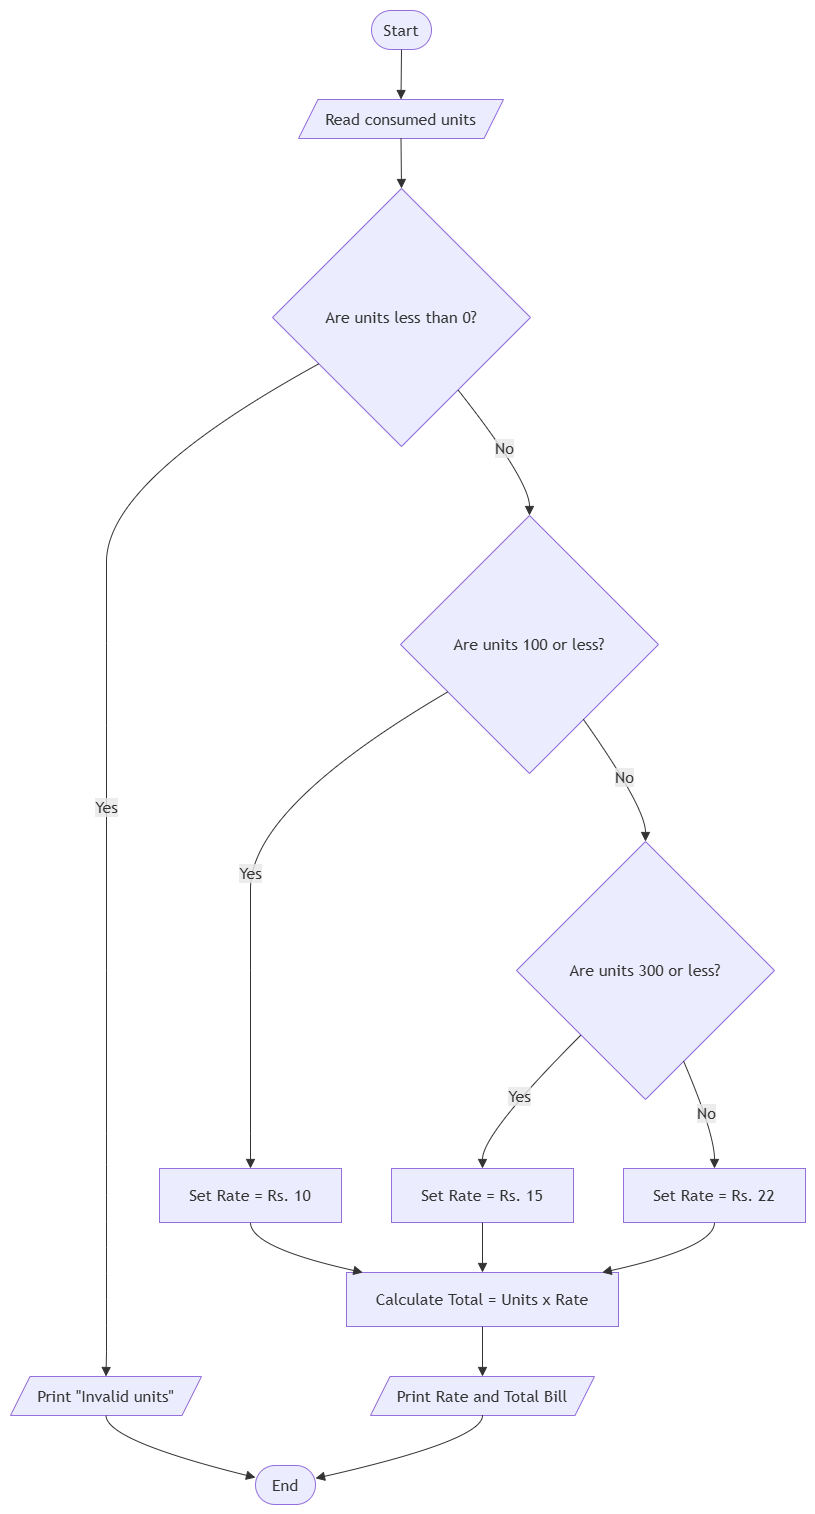

The diagram above was exported from draw.io. Its source (the exported page's mxGraphModel, read from the mxfile embedded in the PNG):
<mxGraphModel dx="1717" dy="1173" grid="1" gridSize="10" guides="1" tooltips="1" connect="1" arrows="1" fold="1" page="1" pageScale="1" pageWidth="850" pageHeight="1100" math="0" shadow="0">
  <root>
    <mxCell id="0" />
    <mxCell id="1" parent="0" />
    <UserObject label="" mermaidData="{&#10;  &quot;data&quot;: &quot;graph TD\n    Start([Start]) --&gt; Input[/Read consumed units/]\n    Input --&gt; CheckNegative{Are units less than 0?}\n    CheckNegative -- Yes --&gt; PrintInvalid[/Print \&quot;Invalid units\&quot;/]\n    PrintInvalid --&gt; Finish([End])\n\n    CheckNegative -- No --&gt; Check100{Are units 100 or less?}\n    Check100 -- Yes --&gt; Rate10[Set Rate = Rs. 10]\n    Check100 -- No --&gt; Check300{Are units 300 or less?}\n\n    Check300 -- Yes --&gt; Rate15[Set Rate = Rs. 15]\n    Check300 -- No --&gt; Rate22[Set Rate = Rs. 22]\n\n    Rate10 --&gt; Calculate[Calculate Total = Units x Rate]\n    Rate15 --&gt; Calculate\n    Rate22 --&gt; Calculate\n\n    Calculate --&gt; Output[/Print Rate and Total Bill/]\n    Output --&gt; Finish&quot;,&#10;  &quot;config&quot;: null&#10;}" id="_bpjEPBndpHSj1QxnJYU-18">
      <mxCell connectable="0" parent="1" style="group;transparentBounds=1;editIcon=1;lockedGroup=0;groupPadding=10;" vertex="1">
        <mxGeometry as="geometry" />
      </mxCell>
    </UserObject>
    <UserObject label="Start" mermaidId="n:Start" mermaidBaseStyle="html=1;rounded=1;whiteSpace=wrap;arcSize=50;strokeWidth=1;fillColor=light-dark(#ECECFF,#1f2020);strokeColor=light-dark(#9370DB,#cccccc);fontColor=light-dark(#333333,#cccccc);fontFamily=Trebuchet MS,Verdana,Arial,sans-serif;fontSize=16;" mermaidBaseValue="Start" id="_bpjEPBndpHSj1QxnJYU-19">
      <mxCell parent="_bpjEPBndpHSj1QxnJYU-18" style="html=1;rounded=1;whiteSpace=wrap;arcSize=50;strokeWidth=1;fillColor=light-dark(#ECECFF,#1f2020);strokeColor=light-dark(#9370DB,#cccccc);fontColor=light-dark(#333333,#cccccc);fontFamily=Trebuchet MS,Verdana,Arial,sans-serif;fontSize=16;" vertex="1">
        <mxGeometry height="39" width="60" x="391" y="30" as="geometry" />
      </mxCell>
    </UserObject>
    <UserObject label="Read consumed units" mermaidId="n:Input" mermaidBaseStyle="html=1;shape=parallelogram;perimeter=parallelogramPerimeter;fixedSize=1;size=19.5;strokeWidth=1;whiteSpace=wrap;fillColor=light-dark(#ECECFF,#1f2020);strokeColor=light-dark(#9370DB,#cccccc);fontColor=light-dark(#333333,#cccccc);fontFamily=Trebuchet MS,Verdana,Arial,sans-serif;fontSize=16;" mermaidBaseValue="Read consumed units" id="_bpjEPBndpHSj1QxnJYU-20">
      <mxCell parent="_bpjEPBndpHSj1QxnJYU-18" style="html=1;shape=parallelogram;perimeter=parallelogramPerimeter;fixedSize=1;size=19.5;strokeWidth=1;whiteSpace=wrap;fillColor=light-dark(#ECECFF,#1f2020);strokeColor=light-dark(#9370DB,#cccccc);fontColor=light-dark(#333333,#cccccc);fontFamily=Trebuchet MS,Verdana,Arial,sans-serif;fontSize=16;" vertex="1">
        <mxGeometry height="39" width="205" x="318" y="119" as="geometry" />
      </mxCell>
    </UserObject>
    <UserObject label="Are units less than 0?" mermaidId="n:CheckNegative" mermaidBaseStyle="rhombus;html=1;strokeWidth=1;whiteSpace=wrap;fillColor=light-dark(#ECECFF,#1f2020);strokeColor=light-dark(#9370DB,#cccccc);fontColor=light-dark(#333333,#cccccc);fontFamily=Trebuchet MS,Verdana,Arial,sans-serif;fontSize=16;" mermaidBaseValue="Are units less than 0?" id="_bpjEPBndpHSj1QxnJYU-21">
      <mxCell parent="_bpjEPBndpHSj1QxnJYU-18" style="rhombus;html=1;strokeWidth=1;whiteSpace=wrap;fillColor=light-dark(#ECECFF,#1f2020);strokeColor=light-dark(#9370DB,#cccccc);fontColor=light-dark(#333333,#cccccc);fontFamily=Trebuchet MS,Verdana,Arial,sans-serif;fontSize=16;" vertex="1">
        <mxGeometry height="258" width="258" x="292" y="208" as="geometry" />
      </mxCell>
    </UserObject>
    <UserObject label="Print &quot;Invalid units&quot;" mermaidId="n:PrintInvalid" mermaidBaseStyle="html=1;shape=parallelogram;perimeter=parallelogramPerimeter;fixedSize=1;size=19.5;strokeWidth=1;whiteSpace=wrap;fillColor=light-dark(#ECECFF,#1f2020);strokeColor=light-dark(#9370DB,#cccccc);fontColor=light-dark(#333333,#cccccc);fontFamily=Trebuchet MS,Verdana,Arial,sans-serif;fontSize=16;" mermaidBaseValue="Print &quot;Invalid units&quot;" id="_bpjEPBndpHSj1QxnJYU-22">
      <mxCell parent="_bpjEPBndpHSj1QxnJYU-18" style="html=1;shape=parallelogram;perimeter=parallelogramPerimeter;fixedSize=1;size=19.5;strokeWidth=1;whiteSpace=wrap;fillColor=light-dark(#ECECFF,#1f2020);strokeColor=light-dark(#9370DB,#cccccc);fontColor=light-dark(#333333,#cccccc);fontFamily=Trebuchet MS,Verdana,Arial,sans-serif;fontSize=16;" vertex="1">
        <mxGeometry height="39" width="191" x="30" y="1396" as="geometry" />
      </mxCell>
    </UserObject>
    <UserObject label="End" mermaidId="n:Finish" mermaidBaseStyle="html=1;rounded=1;whiteSpace=wrap;arcSize=50;strokeWidth=1;fillColor=light-dark(#ECECFF,#1f2020);strokeColor=light-dark(#9370DB,#cccccc);fontColor=light-dark(#333333,#cccccc);fontFamily=Trebuchet MS,Verdana,Arial,sans-serif;fontSize=16;" mermaidBaseValue="End" id="_bpjEPBndpHSj1QxnJYU-23">
      <mxCell parent="_bpjEPBndpHSj1QxnJYU-18" style="html=1;rounded=1;whiteSpace=wrap;arcSize=50;strokeWidth=1;fillColor=light-dark(#ECECFF,#1f2020);strokeColor=light-dark(#9370DB,#cccccc);fontColor=light-dark(#333333,#cccccc);fontFamily=Trebuchet MS,Verdana,Arial,sans-serif;fontSize=16;" vertex="1">
        <mxGeometry height="39" width="60" x="275" y="1485" as="geometry" />
      </mxCell>
    </UserObject>
    <UserObject label="Are units 100 or less?" mermaidId="n:Check100" mermaidBaseStyle="rhombus;html=1;strokeWidth=1;whiteSpace=wrap;fillColor=light-dark(#ECECFF,#1f2020);strokeColor=light-dark(#9370DB,#cccccc);fontColor=light-dark(#333333,#cccccc);fontFamily=Trebuchet MS,Verdana,Arial,sans-serif;fontSize=16;" mermaidBaseValue="Are units 100 or less?" id="_bpjEPBndpHSj1QxnJYU-24">
      <mxCell parent="_bpjEPBndpHSj1QxnJYU-18" style="rhombus;html=1;strokeWidth=1;whiteSpace=wrap;fillColor=light-dark(#ECECFF,#1f2020);strokeColor=light-dark(#9370DB,#cccccc);fontColor=light-dark(#333333,#cccccc);fontFamily=Trebuchet MS,Verdana,Arial,sans-serif;fontSize=16;" vertex="1">
        <mxGeometry height="258" width="258" x="420" y="535" as="geometry" />
      </mxCell>
    </UserObject>
    <UserObject label="Set Rate = Rs. 10" mermaidId="n:Rate10" mermaidBaseStyle="html=1;whiteSpace=wrap;strokeWidth=1;fillColor=light-dark(#ECECFF,#1f2020);strokeColor=light-dark(#9370DB,#cccccc);fontColor=light-dark(#333333,#cccccc);fontFamily=Trebuchet MS,Verdana,Arial,sans-serif;fontSize=16;" mermaidBaseValue="Set Rate = Rs. 10" id="_bpjEPBndpHSj1QxnJYU-25">
      <mxCell parent="_bpjEPBndpHSj1QxnJYU-18" style="html=1;whiteSpace=wrap;strokeWidth=1;fillColor=light-dark(#ECECFF,#1f2020);strokeColor=light-dark(#9370DB,#cccccc);fontColor=light-dark(#333333,#cccccc);fontFamily=Trebuchet MS,Verdana,Arial,sans-serif;fontSize=16;" vertex="1">
        <mxGeometry height="54" width="182" x="179" y="1188" as="geometry" />
      </mxCell>
    </UserObject>
    <UserObject label="Are units 300 or less?" mermaidId="n:Check300" mermaidBaseStyle="rhombus;html=1;strokeWidth=1;whiteSpace=wrap;fillColor=light-dark(#ECECFF,#1f2020);strokeColor=light-dark(#9370DB,#cccccc);fontColor=light-dark(#333333,#cccccc);fontFamily=Trebuchet MS,Verdana,Arial,sans-serif;fontSize=16;" mermaidBaseValue="Are units 300 or less?" id="_bpjEPBndpHSj1QxnJYU-26">
      <mxCell parent="_bpjEPBndpHSj1QxnJYU-18" style="rhombus;html=1;strokeWidth=1;whiteSpace=wrap;fillColor=light-dark(#ECECFF,#1f2020);strokeColor=light-dark(#9370DB,#cccccc);fontColor=light-dark(#333333,#cccccc);fontFamily=Trebuchet MS,Verdana,Arial,sans-serif;fontSize=16;" vertex="1">
        <mxGeometry height="258" width="258" x="536" y="861" as="geometry" />
      </mxCell>
    </UserObject>
    <UserObject label="Set Rate = Rs. 15" mermaidId="n:Rate15" mermaidBaseStyle="html=1;whiteSpace=wrap;strokeWidth=1;fillColor=light-dark(#ECECFF,#1f2020);strokeColor=light-dark(#9370DB,#cccccc);fontColor=light-dark(#333333,#cccccc);fontFamily=Trebuchet MS,Verdana,Arial,sans-serif;fontSize=16;" mermaidBaseValue="Set Rate = Rs. 15" id="_bpjEPBndpHSj1QxnJYU-27">
      <mxCell parent="_bpjEPBndpHSj1QxnJYU-18" style="html=1;whiteSpace=wrap;strokeWidth=1;fillColor=light-dark(#ECECFF,#1f2020);strokeColor=light-dark(#9370DB,#cccccc);fontColor=light-dark(#333333,#cccccc);fontFamily=Trebuchet MS,Verdana,Arial,sans-serif;fontSize=16;" vertex="1">
        <mxGeometry height="54" width="182" x="411" y="1188" as="geometry" />
      </mxCell>
    </UserObject>
    <UserObject label="Set Rate = Rs. 22" mermaidId="n:Rate22" mermaidBaseStyle="html=1;whiteSpace=wrap;strokeWidth=1;fillColor=light-dark(#ECECFF,#1f2020);strokeColor=light-dark(#9370DB,#cccccc);fontColor=light-dark(#333333,#cccccc);fontFamily=Trebuchet MS,Verdana,Arial,sans-serif;fontSize=16;" mermaidBaseValue="Set Rate = Rs. 22" id="_bpjEPBndpHSj1QxnJYU-28">
      <mxCell parent="_bpjEPBndpHSj1QxnJYU-18" style="html=1;whiteSpace=wrap;strokeWidth=1;fillColor=light-dark(#ECECFF,#1f2020);strokeColor=light-dark(#9370DB,#cccccc);fontColor=light-dark(#333333,#cccccc);fontFamily=Trebuchet MS,Verdana,Arial,sans-serif;fontSize=16;" vertex="1">
        <mxGeometry height="54" width="182" x="643" y="1188" as="geometry" />
      </mxCell>
    </UserObject>
    <UserObject label="Calculate Total = Units x Rate" mermaidId="n:Calculate" mermaidBaseStyle="html=1;whiteSpace=wrap;strokeWidth=1;fillColor=light-dark(#ECECFF,#1f2020);strokeColor=light-dark(#9370DB,#cccccc);fontColor=light-dark(#333333,#cccccc);fontFamily=Trebuchet MS,Verdana,Arial,sans-serif;fontSize=16;" mermaidBaseValue="Calculate Total = Units x Rate" id="_bpjEPBndpHSj1QxnJYU-29">
      <mxCell parent="_bpjEPBndpHSj1QxnJYU-18" style="html=1;whiteSpace=wrap;strokeWidth=1;fillColor=light-dark(#ECECFF,#1f2020);strokeColor=light-dark(#9370DB,#cccccc);fontColor=light-dark(#333333,#cccccc);fontFamily=Trebuchet MS,Verdana,Arial,sans-serif;fontSize=16;" vertex="1">
        <mxGeometry height="54" width="272" x="366" y="1292" as="geometry" />
      </mxCell>
    </UserObject>
    <UserObject label="Print Rate and Total Bill" mermaidId="n:Output" mermaidBaseStyle="html=1;shape=parallelogram;perimeter=parallelogramPerimeter;fixedSize=1;size=19.5;strokeWidth=1;whiteSpace=wrap;fillColor=light-dark(#ECECFF,#1f2020);strokeColor=light-dark(#9370DB,#cccccc);fontColor=light-dark(#333333,#cccccc);fontFamily=Trebuchet MS,Verdana,Arial,sans-serif;fontSize=16;" mermaidBaseValue="Print Rate and Total Bill" id="_bpjEPBndpHSj1QxnJYU-30">
      <mxCell parent="_bpjEPBndpHSj1QxnJYU-18" style="html=1;shape=parallelogram;perimeter=parallelogramPerimeter;fixedSize=1;size=19.5;strokeWidth=1;whiteSpace=wrap;fillColor=light-dark(#ECECFF,#1f2020);strokeColor=light-dark(#9370DB,#cccccc);fontColor=light-dark(#333333,#cccccc);fontFamily=Trebuchet MS,Verdana,Arial,sans-serif;fontSize=16;" vertex="1">
        <mxGeometry height="39" width="224" x="390" y="1396" as="geometry" />
      </mxCell>
    </UserObject>
    <UserObject label="" mermaidId="e:Start-&gt;Input#0" mermaidBaseStyle="curved=1;startArrow=none;endArrow=block;endSize=7;strokeColor=light-dark(#333333,#cccccc);exitX=0.5;exitY=1;entryX=0.5;entryY=0;" mermaidBaseValue="" id="_bpjEPBndpHSj1QxnJYU-31">
      <mxCell edge="1" parent="_bpjEPBndpHSj1QxnJYU-18" source="_bpjEPBndpHSj1QxnJYU-19" style="curved=1;startArrow=none;endArrow=block;endSize=7;strokeColor=light-dark(#333333,#cccccc);exitX=0.5;exitY=1;entryX=0.5;entryY=0;rounded=0;" target="_bpjEPBndpHSj1QxnJYU-20">
        <mxGeometry relative="1" as="geometry">
          <Array as="points" />
        </mxGeometry>
      </mxCell>
    </UserObject>
    <UserObject label="" mermaidId="e:Input-&gt;CheckNegative#0" mermaidBaseStyle="curved=1;startArrow=none;endArrow=block;endSize=7;strokeColor=light-dark(#333333,#cccccc);exitX=0.5;exitY=1;entryX=0.5;entryY=0;" mermaidBaseValue="" id="_bpjEPBndpHSj1QxnJYU-32">
      <mxCell edge="1" parent="_bpjEPBndpHSj1QxnJYU-18" source="_bpjEPBndpHSj1QxnJYU-20" style="curved=1;startArrow=none;endArrow=block;endSize=7;strokeColor=light-dark(#333333,#cccccc);exitX=0.5;exitY=1;entryX=0.5;entryY=0;rounded=0;" target="_bpjEPBndpHSj1QxnJYU-21">
        <mxGeometry relative="1" as="geometry">
          <Array as="points" />
        </mxGeometry>
      </mxCell>
    </UserObject>
    <UserObject label="Yes" mermaidId="e:CheckNegative-&gt;PrintInvalid#0" mermaidBaseStyle="curved=1;startArrow=none;endArrow=block;endSize=7;strokeColor=light-dark(#333333,#cccccc);html=1;fontSize=16;labelBackgroundColor=light-dark(#E8E8E88D,#2a2a2a8D);fontFamily=Trebuchet MS,Verdana,Arial,sans-serif;fontColor=light-dark(#333333,#cccccc);exitX=0;exitY=0.78;entryX=0.5;entryY=0;" mermaidBaseValue="Yes" id="_bpjEPBndpHSj1QxnJYU-33">
      <mxCell edge="1" parent="_bpjEPBndpHSj1QxnJYU-18" source="_bpjEPBndpHSj1QxnJYU-21" style="curved=1;startArrow=none;endArrow=block;endSize=7;strokeColor=light-dark(#333333,#cccccc);html=1;fontSize=16;labelBackgroundColor=light-dark(#E8E8E88D,#2a2a2a8D);fontFamily=Trebuchet MS,Verdana,Arial,sans-serif;fontColor=light-dark(#333333,#cccccc);exitX=0;exitY=0.78;entryX=0.5;entryY=0;rounded=0;" target="_bpjEPBndpHSj1QxnJYU-22">
        <mxGeometry relative="1" as="geometry">
          <Array as="points">
            <mxPoint x="126" y="500" />
            <mxPoint x="126" y="663" />
            <mxPoint x="126" y="827" />
            <mxPoint x="126" y="990" />
            <mxPoint x="126" y="1153" />
            <mxPoint x="126" y="1215" />
            <mxPoint x="126" y="1267" />
            <mxPoint x="126" y="1319" />
            <mxPoint x="126" y="1371" />
          </Array>
        </mxGeometry>
      </mxCell>
    </UserObject>
    <UserObject label="" mermaidId="e:PrintInvalid-&gt;Finish#0" mermaidBaseStyle="curved=1;startArrow=none;endArrow=block;endSize=7;strokeColor=light-dark(#333333,#cccccc);exitX=0.5;exitY=1;entryX=0;entryY=0.31;" mermaidBaseValue="" id="_bpjEPBndpHSj1QxnJYU-34">
      <mxCell edge="1" parent="_bpjEPBndpHSj1QxnJYU-18" source="_bpjEPBndpHSj1QxnJYU-22" style="curved=1;startArrow=none;endArrow=block;endSize=7;strokeColor=light-dark(#333333,#cccccc);exitX=0.5;exitY=1;entryX=0;entryY=0.31;rounded=0;" target="_bpjEPBndpHSj1QxnJYU-23">
        <mxGeometry relative="1" as="geometry">
          <Array as="points">
            <mxPoint x="126" y="1460" />
          </Array>
        </mxGeometry>
      </mxCell>
    </UserObject>
    <UserObject label="No" mermaidId="e:CheckNegative-&gt;Check100#0" mermaidBaseStyle="curved=1;startArrow=none;endArrow=block;endSize=7;strokeColor=light-dark(#333333,#cccccc);html=1;fontSize=16;labelBackgroundColor=light-dark(#E8E8E88D,#2a2a2a8D);fontFamily=Trebuchet MS,Verdana,Arial,sans-serif;fontColor=light-dark(#333333,#cccccc);exitX=0.89;exitY=1;entryX=0.5;entryY=0;" mermaidBaseValue="No" id="_bpjEPBndpHSj1QxnJYU-35">
      <mxCell edge="1" parent="_bpjEPBndpHSj1QxnJYU-18" source="_bpjEPBndpHSj1QxnJYU-21" style="curved=1;startArrow=none;endArrow=block;endSize=7;strokeColor=light-dark(#333333,#cccccc);html=1;fontSize=16;labelBackgroundColor=light-dark(#E8E8E88D,#2a2a2a8D);fontFamily=Trebuchet MS,Verdana,Arial,sans-serif;fontColor=light-dark(#333333,#cccccc);exitX=0.89;exitY=1;entryX=0.5;entryY=0;rounded=0;" target="_bpjEPBndpHSj1QxnJYU-24">
        <mxGeometry relative="1" as="geometry">
          <Array as="points">
            <mxPoint x="549" y="500" />
          </Array>
        </mxGeometry>
      </mxCell>
    </UserObject>
    <UserObject label="Yes" mermaidId="e:Check100-&gt;Rate10#0" mermaidBaseStyle="curved=1;startArrow=none;endArrow=block;endSize=7;strokeColor=light-dark(#333333,#cccccc);html=1;fontSize=16;labelBackgroundColor=light-dark(#E8E8E88D,#2a2a2a8D);fontFamily=Trebuchet MS,Verdana,Arial,sans-serif;fontColor=light-dark(#333333,#cccccc);exitX=0;exitY=0.79;entryX=0.5;entryY=0;" mermaidBaseValue="Yes" id="_bpjEPBndpHSj1QxnJYU-36">
      <mxCell edge="1" parent="_bpjEPBndpHSj1QxnJYU-18" source="_bpjEPBndpHSj1QxnJYU-24" style="curved=1;startArrow=none;endArrow=block;endSize=7;strokeColor=light-dark(#333333,#cccccc);html=1;fontSize=16;labelBackgroundColor=light-dark(#E8E8E88D,#2a2a2a8D);fontFamily=Trebuchet MS,Verdana,Arial,sans-serif;fontColor=light-dark(#333333,#cccccc);exitX=0;exitY=0.79;entryX=0.5;entryY=0;rounded=0;" target="_bpjEPBndpHSj1QxnJYU-25">
        <mxGeometry relative="1" as="geometry">
          <Array as="points">
            <mxPoint x="270" y="827" />
            <mxPoint x="270" y="990" />
            <mxPoint x="270" y="1153" />
          </Array>
        </mxGeometry>
      </mxCell>
    </UserObject>
    <UserObject label="No" mermaidId="e:Check100-&gt;Check300#0" mermaidBaseStyle="curved=1;startArrow=none;endArrow=block;endSize=7;strokeColor=light-dark(#333333,#cccccc);html=1;fontSize=16;labelBackgroundColor=light-dark(#E8E8E88D,#2a2a2a8D);fontFamily=Trebuchet MS,Verdana,Arial,sans-serif;fontColor=light-dark(#333333,#cccccc);exitX=0.86;exitY=1;entryX=0.5;entryY=0;" mermaidBaseValue="No" id="_bpjEPBndpHSj1QxnJYU-37">
      <mxCell edge="1" parent="_bpjEPBndpHSj1QxnJYU-18" source="_bpjEPBndpHSj1QxnJYU-24" style="curved=1;startArrow=none;endArrow=block;endSize=7;strokeColor=light-dark(#333333,#cccccc);html=1;fontSize=16;labelBackgroundColor=light-dark(#E8E8E88D,#2a2a2a8D);fontFamily=Trebuchet MS,Verdana,Arial,sans-serif;fontColor=light-dark(#333333,#cccccc);exitX=0.86;exitY=1;entryX=0.5;entryY=0;rounded=0;" target="_bpjEPBndpHSj1QxnJYU-26">
        <mxGeometry relative="1" as="geometry">
          <Array as="points">
            <mxPoint x="665" y="827" />
          </Array>
        </mxGeometry>
      </mxCell>
    </UserObject>
    <UserObject label="Yes" mermaidId="e:Check300-&gt;Rate15#0" mermaidBaseStyle="curved=1;startArrow=none;endArrow=block;endSize=7;strokeColor=light-dark(#333333,#cccccc);html=1;fontSize=16;labelBackgroundColor=light-dark(#E8E8E88D,#2a2a2a8D);fontFamily=Trebuchet MS,Verdana,Arial,sans-serif;fontColor=light-dark(#333333,#cccccc);exitX=0;exitY=1;entryX=0.5;entryY=0;" mermaidBaseValue="Yes" id="_bpjEPBndpHSj1QxnJYU-38">
      <mxCell edge="1" parent="_bpjEPBndpHSj1QxnJYU-18" source="_bpjEPBndpHSj1QxnJYU-26" style="curved=1;startArrow=none;endArrow=block;endSize=7;strokeColor=light-dark(#333333,#cccccc);html=1;fontSize=16;labelBackgroundColor=light-dark(#E8E8E88D,#2a2a2a8D);fontFamily=Trebuchet MS,Verdana,Arial,sans-serif;fontColor=light-dark(#333333,#cccccc);exitX=0;exitY=1;entryX=0.5;entryY=0;rounded=0;" target="_bpjEPBndpHSj1QxnJYU-27">
        <mxGeometry relative="1" as="geometry">
          <Array as="points">
            <mxPoint x="502" y="1153" />
          </Array>
        </mxGeometry>
      </mxCell>
    </UserObject>
    <UserObject label="No" mermaidId="e:Check300-&gt;Rate22#0" mermaidBaseStyle="curved=1;startArrow=none;endArrow=block;endSize=7;strokeColor=light-dark(#333333,#cccccc);html=1;fontSize=16;labelBackgroundColor=light-dark(#E8E8E88D,#2a2a2a8D);fontFamily=Trebuchet MS,Verdana,Arial,sans-serif;fontColor=light-dark(#333333,#cccccc);exitX=0.71;exitY=1;entryX=0.5;entryY=0;" mermaidBaseValue="No" id="_bpjEPBndpHSj1QxnJYU-39">
      <mxCell edge="1" parent="_bpjEPBndpHSj1QxnJYU-18" source="_bpjEPBndpHSj1QxnJYU-26" style="curved=1;startArrow=none;endArrow=block;endSize=7;strokeColor=light-dark(#333333,#cccccc);html=1;fontSize=16;labelBackgroundColor=light-dark(#E8E8E88D,#2a2a2a8D);fontFamily=Trebuchet MS,Verdana,Arial,sans-serif;fontColor=light-dark(#333333,#cccccc);exitX=0.71;exitY=1;entryX=0.5;entryY=0;rounded=0;" target="_bpjEPBndpHSj1QxnJYU-28">
        <mxGeometry relative="1" as="geometry">
          <Array as="points">
            <mxPoint x="734" y="1153" />
          </Array>
        </mxGeometry>
      </mxCell>
    </UserObject>
    <UserObject label="" mermaidId="e:Rate10-&gt;Calculate#0" mermaidBaseStyle="curved=1;startArrow=none;endArrow=block;endSize=7;strokeColor=light-dark(#333333,#cccccc);exitX=0.5;exitY=1;entryX=0.06;entryY=0;" mermaidBaseValue="" id="_bpjEPBndpHSj1QxnJYU-40">
      <mxCell edge="1" parent="_bpjEPBndpHSj1QxnJYU-18" source="_bpjEPBndpHSj1QxnJYU-25" style="curved=1;startArrow=none;endArrow=block;endSize=7;strokeColor=light-dark(#333333,#cccccc);exitX=0.5;exitY=1;entryX=0.06;entryY=0;rounded=0;" target="_bpjEPBndpHSj1QxnJYU-29">
        <mxGeometry relative="1" as="geometry">
          <Array as="points">
            <mxPoint x="270" y="1267" />
          </Array>
        </mxGeometry>
      </mxCell>
    </UserObject>
    <UserObject label="" mermaidId="e:Rate15-&gt;Calculate#0" mermaidBaseStyle="curved=1;startArrow=none;endArrow=block;endSize=7;strokeColor=light-dark(#333333,#cccccc);exitX=0.5;exitY=1;entryX=0.5;entryY=0;" mermaidBaseValue="" id="_bpjEPBndpHSj1QxnJYU-41">
      <mxCell edge="1" parent="_bpjEPBndpHSj1QxnJYU-18" source="_bpjEPBndpHSj1QxnJYU-27" style="curved=1;startArrow=none;endArrow=block;endSize=7;strokeColor=light-dark(#333333,#cccccc);exitX=0.5;exitY=1;entryX=0.5;entryY=0;rounded=0;" target="_bpjEPBndpHSj1QxnJYU-29">
        <mxGeometry relative="1" as="geometry">
          <Array as="points" />
        </mxGeometry>
      </mxCell>
    </UserObject>
    <UserObject label="" mermaidId="e:Rate22-&gt;Calculate#0" mermaidBaseStyle="curved=1;startArrow=none;endArrow=block;endSize=7;strokeColor=light-dark(#333333,#cccccc);exitX=0.5;exitY=1;entryX=0.94;entryY=0;" mermaidBaseValue="" id="_bpjEPBndpHSj1QxnJYU-42">
      <mxCell edge="1" parent="_bpjEPBndpHSj1QxnJYU-18" source="_bpjEPBndpHSj1QxnJYU-28" style="curved=1;startArrow=none;endArrow=block;endSize=7;strokeColor=light-dark(#333333,#cccccc);exitX=0.5;exitY=1;entryX=0.94;entryY=0;rounded=0;" target="_bpjEPBndpHSj1QxnJYU-29">
        <mxGeometry relative="1" as="geometry">
          <Array as="points">
            <mxPoint x="734" y="1267" />
          </Array>
        </mxGeometry>
      </mxCell>
    </UserObject>
    <UserObject label="" mermaidId="e:Calculate-&gt;Output#0" mermaidBaseStyle="curved=1;startArrow=none;endArrow=block;endSize=7;strokeColor=light-dark(#333333,#cccccc);exitX=0.5;exitY=1;entryX=0.5;entryY=0;" mermaidBaseValue="" id="_bpjEPBndpHSj1QxnJYU-43">
      <mxCell edge="1" parent="_bpjEPBndpHSj1QxnJYU-18" source="_bpjEPBndpHSj1QxnJYU-29" style="curved=1;startArrow=none;endArrow=block;endSize=7;strokeColor=light-dark(#333333,#cccccc);exitX=0.5;exitY=1;entryX=0.5;entryY=0;rounded=0;" target="_bpjEPBndpHSj1QxnJYU-30">
        <mxGeometry relative="1" as="geometry">
          <Array as="points" />
        </mxGeometry>
      </mxCell>
    </UserObject>
    <UserObject label="" mermaidId="e:Output-&gt;Finish#0" mermaidBaseStyle="curved=1;startArrow=none;endArrow=block;endSize=7;strokeColor=light-dark(#333333,#cccccc);exitX=0.5;exitY=1;entryX=1;entryY=0.33;" mermaidBaseValue="" id="_bpjEPBndpHSj1QxnJYU-44">
      <mxCell edge="1" parent="_bpjEPBndpHSj1QxnJYU-18" source="_bpjEPBndpHSj1QxnJYU-30" style="curved=1;startArrow=none;endArrow=block;endSize=7;strokeColor=light-dark(#333333,#cccccc);exitX=0.5;exitY=1;entryX=1;entryY=0.33;rounded=0;" target="_bpjEPBndpHSj1QxnJYU-23">
        <mxGeometry relative="1" as="geometry">
          <Array as="points">
            <mxPoint x="502" y="1460" />
          </Array>
        </mxGeometry>
      </mxCell>
    </UserObject>
  </root>
</mxGraphModel>